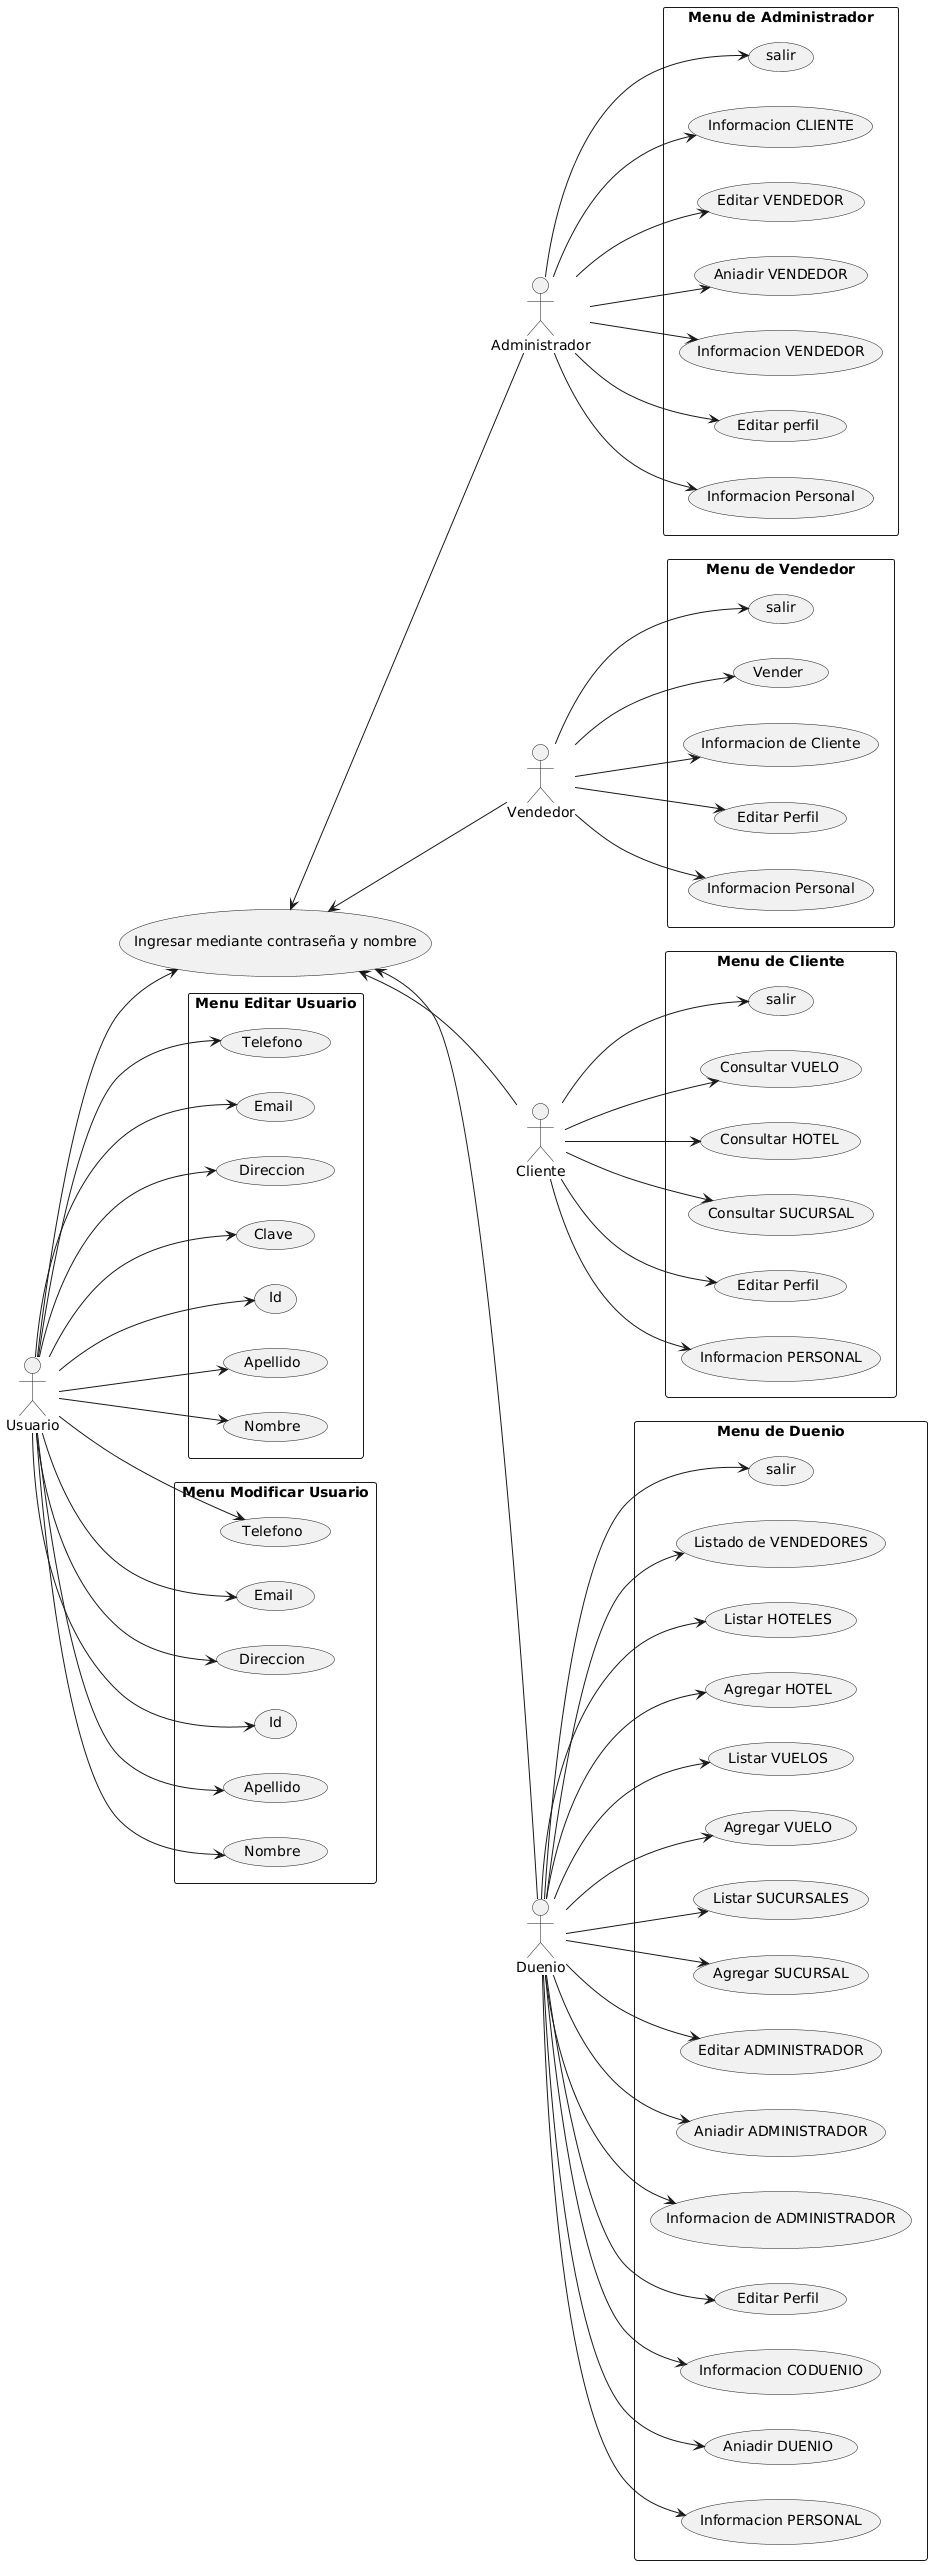

The diagram above was rendered by PlantUML. Its source (embedded in the PNG):
@startuml
(Ingresar mediante contraseña y nombre) as (Ingreso)

left to right direction
Usuario --> (Ingreso)
(Ingreso) <-- Administrador
(Ingreso) <-- Vendedor
(Ingreso) <-- Cliente
(Ingreso) <-- Duenio

rectangle "Menu Editar Usuario" {
  usecase "Nombre" as MAB1
  usecase "Apellido" as MAB2
  usecase "Id" as MAB3
  usecase "Clave" as MAB4
  usecase "Direccion" as MAB5
  usecase "Email" as MAB6
  usecase "Telefono" as MAB7
}
Usuario --> MAB1
Usuario --> MAB2
Usuario --> MAB3
Usuario --> MAB4
Usuario --> MAB5
Usuario --> MAB6
Usuario --> MAB7

rectangle "Menu Modificar Usuario" {
  usecase "Nombre" as MBA1
  usecase "Apellido" as MBA2
  usecase "Id" as MBA3
  usecase "Direccion" as MBA4
  usecase "Email" as MBA5
  usecase "Telefono" as MBA6
}
Usuario --> MBA1
Usuario --> MBA2
Usuario --> MBA3
Usuario --> MBA4
Usuario --> MBA5
Usuario --> MBA6

rectangle "Menu de Administrador" {
  usecase "Informacion Personal" as MA1
  usecase "Editar perfil" as MA2
  usecase "Informacion VENDEDOR" as MA3
  usecase "Aniadir VENDEDOR" as MA4
  usecase "Editar VENDEDOR" as MA5
  usecase "Informacion CLIENTE" as MA6
  usecase "salir" as MA7
}
Administrador --> MA1
Administrador --> MA2 
Administrador --> MA3 
Administrador --> MA4 
Administrador --> MA5 
Administrador --> MA6 
Administrador --> MA7


rectangle "Menu de Duenio" {
  usecase "Informacion PERSONAL" as ME1
  usecase "Aniadir DUENIO" as ME2
  usecase "Informacion CODUENIO" as ME3
  usecase "Editar Perfil" as ME4
  usecase "Informacion de ADMINISTRADOR" as ME5
  usecase "Aniadir ADMINISTRADOR" as ME6
  usecase "Editar ADMINISTRADOR" as ME7
  usecase "Agregar SUCURSAL" as ME8
  usecase "Listar SUCURSALES" as ME9
  usecase "Agregar VUELO" as ME10
  usecase "Listar VUELOS" as ME11
  usecase "Agregar HOTEL" as ME12
  usecase "Listar HOTELES" as ME13
  usecase "Listado de VENDEDORES" as ME14
  usecase "salir" as ME15
}
Duenio --> ME1
Duenio --> ME2
Duenio --> ME3
Duenio --> ME4
Duenio --> ME5
Duenio --> ME6
Duenio --> ME7
Duenio --> ME8
Duenio --> ME9
Duenio --> ME10
Duenio --> ME11
Duenio --> ME12
Duenio --> ME13
Duenio --> ME14
Duenio --> ME15

rectangle "Menu de Cliente" {
  usecase "Informacion PERSONAL" as MI1
  usecase "Editar Perfil" as MI2
  usecase "Consultar SUCURSAL" as MI3
  usecase "Consultar HOTEL" as MI4
  usecase "Consultar VUELO" as MI5
  usecase "salir" as MI6
}
Cliente --> MI1
Cliente --> MI2
Cliente --> MI3
Cliente --> MI4
Cliente --> MI5
Cliente --> MI6

rectangle "Menu de Vendedor" {
  usecase "Informacion Personal" as MO1
  usecase "Editar Perfil" as MO2
  usecase "Informacion de Cliente" as MO3
  usecase "Vender" as MO4
  usecase "salir" as MO5
}
Vendedor --> MO1
Vendedor --> MO2
Vendedor --> MO3
Vendedor --> MO4
Vendedor --> MO5
@enduml